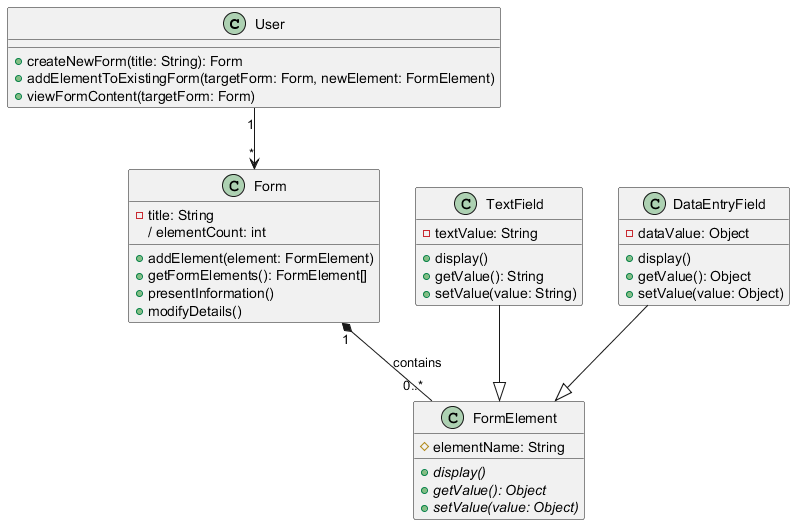

The diagram above was rendered by PlantUML. Its source (embedded in the PNG):
@startuml

class User {
  + createNewForm(title: String): Form
  + addElementToExistingForm(targetForm: Form, newElement: FormElement)
  + viewFormContent(targetForm: Form)
}

class Form {
  - title: String
  / elementCount: int
  + addElement(element: FormElement)
  + getFormElements(): FormElement[]
  + presentInformation()
  + modifyDetails()
}

class FormElement {
  # elementName: String
  + {abstract} display()
  + {abstract} getValue(): Object
  + {abstract} setValue(value: Object)
}

class TextField {
  - textValue: String
  + display()
  + getValue(): String
  + setValue(value: String)
}

class DataEntryField {
  - dataValue: Object
  + display()
  + getValue(): Object
  + setValue(value: Object)
}

User "1" --> "*" Form
Form "1" *-- "0..*" FormElement : contains

TextField --|> FormElement
DataEntryField --|> FormElement

@enduml